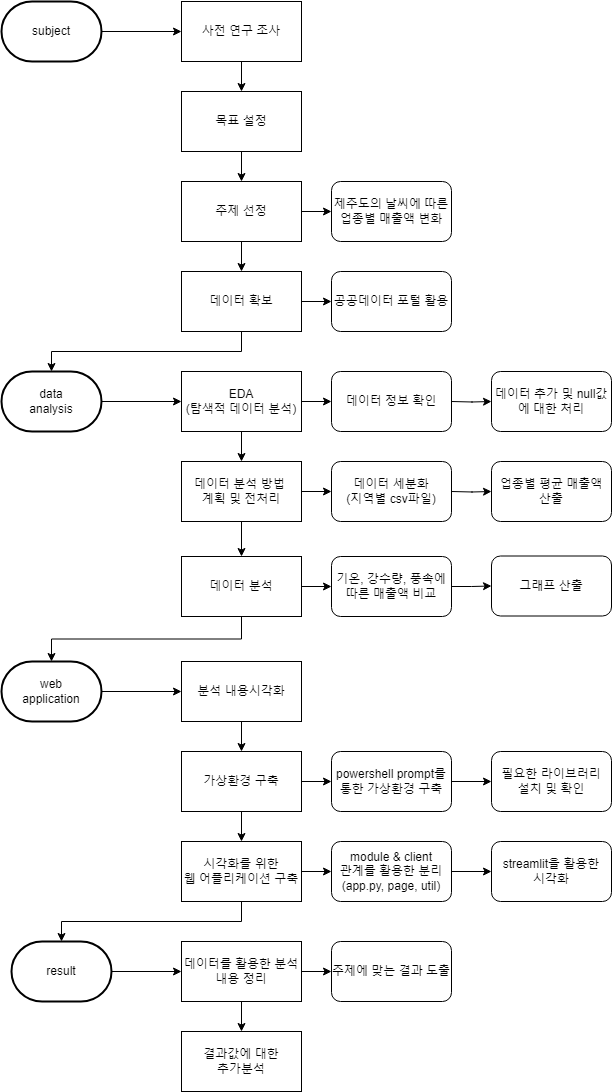

The diagram above was exported from draw.io. Its source (the exported page's mxGraphModel, read from the mxfile embedded in the PNG):
<mxGraphModel dx="1290" dy="542" grid="1" gridSize="10" guides="1" tooltips="1" connect="1" arrows="1" fold="1" page="1" pageScale="1" pageWidth="827" pageHeight="1169" math="0" shadow="0">
  <root>
    <mxCell id="0" />
    <mxCell id="1" parent="0" />
    <mxCell id="H4UR8nQkvoc4QcbfKiQq-14" value="subject" style="strokeWidth=2;html=1;shape=mxgraph.flowchart.terminator;whiteSpace=wrap;" parent="1" vertex="1">
      <mxGeometry x="70" y="40" width="100" height="60" as="geometry" />
    </mxCell>
    <mxCell id="H4UR8nQkvoc4QcbfKiQq-24" style="edgeStyle=orthogonalEdgeStyle;rounded=0;orthogonalLoop=1;jettySize=auto;html=1;exitX=0.5;exitY=1;exitDx=0;exitDy=0;entryX=0.5;entryY=0;entryDx=0;entryDy=0;" parent="1" source="H4UR8nQkvoc4QcbfKiQq-15" target="H4UR8nQkvoc4QcbfKiQq-18" edge="1">
      <mxGeometry relative="1" as="geometry" />
    </mxCell>
    <mxCell id="H4UR8nQkvoc4QcbfKiQq-15" value="사전 연구 조사" style="rounded=0;whiteSpace=wrap;html=1;" parent="1" vertex="1">
      <mxGeometry x="250" y="40" width="120" height="60" as="geometry" />
    </mxCell>
    <mxCell id="H4UR8nQkvoc4QcbfKiQq-25" style="edgeStyle=orthogonalEdgeStyle;rounded=0;orthogonalLoop=1;jettySize=auto;html=1;exitX=0.5;exitY=1;exitDx=0;exitDy=0;entryX=0.5;entryY=0;entryDx=0;entryDy=0;" parent="1" source="H4UR8nQkvoc4QcbfKiQq-18" target="H4UR8nQkvoc4QcbfKiQq-19" edge="1">
      <mxGeometry relative="1" as="geometry" />
    </mxCell>
    <mxCell id="H4UR8nQkvoc4QcbfKiQq-18" value="목표 설정" style="rounded=0;whiteSpace=wrap;html=1;" parent="1" vertex="1">
      <mxGeometry x="250" y="130" width="120" height="60" as="geometry" />
    </mxCell>
    <mxCell id="H4UR8nQkvoc4QcbfKiQq-40" style="edgeStyle=orthogonalEdgeStyle;rounded=0;orthogonalLoop=1;jettySize=auto;html=1;exitX=0.5;exitY=1;exitDx=0;exitDy=0;entryX=0.5;entryY=0;entryDx=0;entryDy=0;" parent="1" source="H4UR8nQkvoc4QcbfKiQq-19" target="H4UR8nQkvoc4QcbfKiQq-39" edge="1">
      <mxGeometry relative="1" as="geometry" />
    </mxCell>
    <mxCell id="H4UR8nQkvoc4QcbfKiQq-42" style="edgeStyle=orthogonalEdgeStyle;rounded=0;orthogonalLoop=1;jettySize=auto;html=1;exitX=1;exitY=0.5;exitDx=0;exitDy=0;entryX=0;entryY=0.5;entryDx=0;entryDy=0;" parent="1" source="H4UR8nQkvoc4QcbfKiQq-19" edge="1">
      <mxGeometry relative="1" as="geometry">
        <mxPoint x="400" y="250" as="targetPoint" />
      </mxGeometry>
    </mxCell>
    <mxCell id="H4UR8nQkvoc4QcbfKiQq-19" value="주제 선정" style="rounded=0;whiteSpace=wrap;html=1;" parent="1" vertex="1">
      <mxGeometry x="250" y="220" width="120" height="60" as="geometry" />
    </mxCell>
    <mxCell id="H4UR8nQkvoc4QcbfKiQq-21" value="" style="endArrow=classic;html=1;rounded=0;exitX=1;exitY=0.5;exitDx=0;exitDy=0;exitPerimeter=0;entryX=0;entryY=0.5;entryDx=0;entryDy=0;" parent="1" source="H4UR8nQkvoc4QcbfKiQq-14" target="H4UR8nQkvoc4QcbfKiQq-15" edge="1">
      <mxGeometry width="50" height="50" relative="1" as="geometry">
        <mxPoint x="420" y="210" as="sourcePoint" />
        <mxPoint x="470" y="160" as="targetPoint" />
      </mxGeometry>
    </mxCell>
    <mxCell id="H4UR8nQkvoc4QcbfKiQq-33" style="edgeStyle=orthogonalEdgeStyle;rounded=0;orthogonalLoop=1;jettySize=auto;html=1;exitX=1;exitY=0.5;exitDx=0;exitDy=0;entryX=0;entryY=0.5;entryDx=0;entryDy=0;" parent="1" source="H4UR8nQkvoc4QcbfKiQq-22" edge="1">
      <mxGeometry relative="1" as="geometry">
        <mxPoint x="400" y="440" as="targetPoint" />
      </mxGeometry>
    </mxCell>
    <mxCell id="H4UR8nQkvoc4QcbfKiQq-49" style="edgeStyle=orthogonalEdgeStyle;rounded=0;orthogonalLoop=1;jettySize=auto;html=1;exitX=0.5;exitY=1;exitDx=0;exitDy=0;entryX=0.5;entryY=0;entryDx=0;entryDy=0;" parent="1" source="H4UR8nQkvoc4QcbfKiQq-22" target="H4UR8nQkvoc4QcbfKiQq-36" edge="1">
      <mxGeometry relative="1" as="geometry" />
    </mxCell>
    <mxCell id="H4UR8nQkvoc4QcbfKiQq-22" value="EDA&lt;br&gt;(탐색적 데이터 분석)" style="rounded=0;whiteSpace=wrap;html=1;" parent="1" vertex="1">
      <mxGeometry x="250" y="410" width="120" height="60" as="geometry" />
    </mxCell>
    <mxCell id="H4UR8nQkvoc4QcbfKiQq-28" style="edgeStyle=orthogonalEdgeStyle;rounded=0;orthogonalLoop=1;jettySize=auto;html=1;exitX=1;exitY=0.5;exitDx=0;exitDy=0;exitPerimeter=0;entryX=0;entryY=0.5;entryDx=0;entryDy=0;" parent="1" source="H4UR8nQkvoc4QcbfKiQq-26" target="H4UR8nQkvoc4QcbfKiQq-22" edge="1">
      <mxGeometry relative="1" as="geometry" />
    </mxCell>
    <mxCell id="H4UR8nQkvoc4QcbfKiQq-26" value="&lt;p style=&quot;margin-top: 0pt; margin-bottom: 0pt; margin-left: 0in; direction: ltr; unicode-bidi: embed;&quot;&gt;data&lt;br/&gt;analysis&lt;/p&gt;" style="strokeWidth=2;html=1;shape=mxgraph.flowchart.terminator;whiteSpace=wrap;" parent="1" vertex="1">
      <mxGeometry x="70" y="410" width="100" height="60" as="geometry" />
    </mxCell>
    <mxCell id="H4UR8nQkvoc4QcbfKiQq-34" style="edgeStyle=orthogonalEdgeStyle;rounded=0;orthogonalLoop=1;jettySize=auto;html=1;exitX=1;exitY=0.5;exitDx=0;exitDy=0;entryX=0;entryY=0.5;entryDx=0;entryDy=0;" parent="1" edge="1">
      <mxGeometry relative="1" as="geometry">
        <mxPoint x="520" y="440" as="sourcePoint" />
        <mxPoint x="560" y="440" as="targetPoint" />
      </mxGeometry>
    </mxCell>
    <mxCell id="H4UR8nQkvoc4QcbfKiQq-48" style="edgeStyle=orthogonalEdgeStyle;rounded=0;orthogonalLoop=1;jettySize=auto;html=1;exitX=1;exitY=0.5;exitDx=0;exitDy=0;entryX=0;entryY=0.5;entryDx=0;entryDy=0;" parent="1" source="H4UR8nQkvoc4QcbfKiQq-36" edge="1">
      <mxGeometry relative="1" as="geometry">
        <mxPoint x="400" y="530" as="targetPoint" />
      </mxGeometry>
    </mxCell>
    <mxCell id="H4UR8nQkvoc4QcbfKiQq-64" style="edgeStyle=orthogonalEdgeStyle;rounded=0;orthogonalLoop=1;jettySize=auto;html=1;exitX=0.5;exitY=1;exitDx=0;exitDy=0;entryX=0.5;entryY=0;entryDx=0;entryDy=0;entryPerimeter=0;" parent="1" source="H4UR8nQkvoc4QcbfKiQq-36" edge="1">
      <mxGeometry relative="1" as="geometry">
        <mxPoint x="310" y="595" as="targetPoint" />
      </mxGeometry>
    </mxCell>
    <mxCell id="H4UR8nQkvoc4QcbfKiQq-36" value="데이터 분석 방법&amp;nbsp;&lt;br&gt;계획 및 전처리" style="rounded=0;whiteSpace=wrap;html=1;" parent="1" vertex="1">
      <mxGeometry x="250" y="500" width="120" height="60" as="geometry" />
    </mxCell>
    <mxCell id="H4UR8nQkvoc4QcbfKiQq-44" style="edgeStyle=orthogonalEdgeStyle;rounded=0;orthogonalLoop=1;jettySize=auto;html=1;exitX=1;exitY=0.5;exitDx=0;exitDy=0;entryX=0;entryY=0.5;entryDx=0;entryDy=0;" parent="1" source="H4UR8nQkvoc4QcbfKiQq-39" edge="1">
      <mxGeometry relative="1" as="geometry">
        <mxPoint x="400" y="340" as="targetPoint" />
      </mxGeometry>
    </mxCell>
    <mxCell id="H4UR8nQkvoc4QcbfKiQq-116" style="edgeStyle=orthogonalEdgeStyle;rounded=0;orthogonalLoop=1;jettySize=auto;html=1;exitX=0.5;exitY=1;exitDx=0;exitDy=0;entryX=0.5;entryY=0;entryDx=0;entryDy=0;entryPerimeter=0;" parent="1" source="H4UR8nQkvoc4QcbfKiQq-39" target="H4UR8nQkvoc4QcbfKiQq-26" edge="1">
      <mxGeometry relative="1" as="geometry" />
    </mxCell>
    <mxCell id="H4UR8nQkvoc4QcbfKiQq-39" value="데이터 확보" style="rounded=0;whiteSpace=wrap;html=1;" parent="1" vertex="1">
      <mxGeometry x="250" y="310" width="120" height="60" as="geometry" />
    </mxCell>
    <mxCell id="H4UR8nQkvoc4QcbfKiQq-52" style="edgeStyle=orthogonalEdgeStyle;rounded=0;orthogonalLoop=1;jettySize=auto;html=1;exitX=1;exitY=0.5;exitDx=0;exitDy=0;entryX=0;entryY=0.5;entryDx=0;entryDy=0;" parent="1" edge="1">
      <mxGeometry relative="1" as="geometry">
        <mxPoint x="520" y="530" as="sourcePoint" />
        <mxPoint x="560" y="530" as="targetPoint" />
      </mxGeometry>
    </mxCell>
    <mxCell id="H4UR8nQkvoc4QcbfKiQq-101" style="edgeStyle=orthogonalEdgeStyle;rounded=0;orthogonalLoop=1;jettySize=auto;html=1;exitX=1;exitY=0.5;exitDx=0;exitDy=0;exitPerimeter=0;entryX=0;entryY=0.5;entryDx=0;entryDy=0;" parent="1" source="H4UR8nQkvoc4QcbfKiQq-53" target="H4UR8nQkvoc4QcbfKiQq-100" edge="1">
      <mxGeometry relative="1" as="geometry" />
    </mxCell>
    <mxCell id="H4UR8nQkvoc4QcbfKiQq-53" value="&lt;p style=&quot;margin-top: 0pt; margin-bottom: 0pt; margin-left: 0in; direction: ltr; unicode-bidi: embed;&quot;&gt;web&lt;br/&gt;application&lt;/p&gt;" style="strokeWidth=2;html=1;shape=mxgraph.flowchart.terminator;whiteSpace=wrap;" parent="1" vertex="1">
      <mxGeometry x="70" y="700" width="100" height="60" as="geometry" />
    </mxCell>
    <mxCell id="H4UR8nQkvoc4QcbfKiQq-93" style="edgeStyle=orthogonalEdgeStyle;rounded=0;orthogonalLoop=1;jettySize=auto;html=1;exitX=1;exitY=0.5;exitDx=0;exitDy=0;entryX=0;entryY=0.5;entryDx=0;entryDy=0;" parent="1" source="H4UR8nQkvoc4QcbfKiQq-54" edge="1">
      <mxGeometry relative="1" as="geometry">
        <mxPoint x="400" y="820" as="targetPoint" />
      </mxGeometry>
    </mxCell>
    <mxCell id="H4UR8nQkvoc4QcbfKiQq-105" style="edgeStyle=orthogonalEdgeStyle;rounded=0;orthogonalLoop=1;jettySize=auto;html=1;exitX=0.5;exitY=1;exitDx=0;exitDy=0;entryX=0.5;entryY=0;entryDx=0;entryDy=0;" parent="1" source="H4UR8nQkvoc4QcbfKiQq-54" target="H4UR8nQkvoc4QcbfKiQq-104" edge="1">
      <mxGeometry relative="1" as="geometry" />
    </mxCell>
    <mxCell id="H4UR8nQkvoc4QcbfKiQq-54" value="가상환경 구축" style="rounded=0;whiteSpace=wrap;html=1;" parent="1" vertex="1">
      <mxGeometry x="250" y="790" width="120" height="60" as="geometry" />
    </mxCell>
    <mxCell id="H4UR8nQkvoc4QcbfKiQq-75" value="제주도의 날씨에 따른 업종별 매출액 변화" style="rounded=1;whiteSpace=wrap;html=1;" parent="1" vertex="1">
      <mxGeometry x="400" y="220" width="120" height="60" as="geometry" />
    </mxCell>
    <mxCell id="H4UR8nQkvoc4QcbfKiQq-77" value="데이터 추가 및 null값에 대한 처리" style="rounded=1;whiteSpace=wrap;html=1;" parent="1" vertex="1">
      <mxGeometry x="560" y="410" width="120" height="60" as="geometry" />
    </mxCell>
    <mxCell id="H4UR8nQkvoc4QcbfKiQq-78" value="업종별 평균 매출액&lt;br style=&quot;border-color: var(--border-color);&quot;&gt;산출" style="rounded=1;whiteSpace=wrap;html=1;" parent="1" vertex="1">
      <mxGeometry x="560" y="500" width="120" height="60" as="geometry" />
    </mxCell>
    <mxCell id="H4UR8nQkvoc4QcbfKiQq-80" value="공공데이터 포털 활용" style="rounded=1;whiteSpace=wrap;html=1;" parent="1" vertex="1">
      <mxGeometry x="400" y="310" width="120" height="60" as="geometry" />
    </mxCell>
    <mxCell id="H4UR8nQkvoc4QcbfKiQq-84" value="데이터 세분화&lt;br style=&quot;border-color: var(--border-color);&quot;&gt;(지역별 csv파일)" style="rounded=1;whiteSpace=wrap;html=1;" parent="1" vertex="1">
      <mxGeometry x="400" y="500" width="120" height="60" as="geometry" />
    </mxCell>
    <mxCell id="H4UR8nQkvoc4QcbfKiQq-85" value="데이터 정보 확인" style="rounded=1;whiteSpace=wrap;html=1;" parent="1" vertex="1">
      <mxGeometry x="400" y="410" width="120" height="60" as="geometry" />
    </mxCell>
    <mxCell id="H4UR8nQkvoc4QcbfKiQq-89" style="edgeStyle=orthogonalEdgeStyle;rounded=0;orthogonalLoop=1;jettySize=auto;html=1;exitX=1;exitY=0.5;exitDx=0;exitDy=0;entryX=0;entryY=0.5;entryDx=0;entryDy=0;" parent="1" source="H4UR8nQkvoc4QcbfKiQq-86" target="H4UR8nQkvoc4QcbfKiQq-88" edge="1">
      <mxGeometry relative="1" as="geometry" />
    </mxCell>
    <mxCell id="H4UR8nQkvoc4QcbfKiQq-117" style="edgeStyle=orthogonalEdgeStyle;rounded=0;orthogonalLoop=1;jettySize=auto;html=1;exitX=0.5;exitY=1;exitDx=0;exitDy=0;entryX=0.5;entryY=0;entryDx=0;entryDy=0;entryPerimeter=0;" parent="1" source="H4UR8nQkvoc4QcbfKiQq-86" target="H4UR8nQkvoc4QcbfKiQq-53" edge="1">
      <mxGeometry relative="1" as="geometry" />
    </mxCell>
    <mxCell id="H4UR8nQkvoc4QcbfKiQq-86" value="데이터 분석" style="rounded=0;whiteSpace=wrap;html=1;" parent="1" vertex="1">
      <mxGeometry x="250" y="595" width="120" height="60" as="geometry" />
    </mxCell>
    <mxCell id="H4UR8nQkvoc4QcbfKiQq-92" style="edgeStyle=orthogonalEdgeStyle;rounded=0;orthogonalLoop=1;jettySize=auto;html=1;exitX=1;exitY=0.5;exitDx=0;exitDy=0;entryX=0;entryY=0.5;entryDx=0;entryDy=0;" parent="1" source="H4UR8nQkvoc4QcbfKiQq-88" target="H4UR8nQkvoc4QcbfKiQq-90" edge="1">
      <mxGeometry relative="1" as="geometry" />
    </mxCell>
    <mxCell id="H4UR8nQkvoc4QcbfKiQq-88" value="기온, 강수량, 풍속에 따른 매출액 비교" style="rounded=1;whiteSpace=wrap;html=1;" parent="1" vertex="1">
      <mxGeometry x="400" y="595" width="120" height="60" as="geometry" />
    </mxCell>
    <mxCell id="H4UR8nQkvoc4QcbfKiQq-90" value="그래프 산출" style="rounded=1;whiteSpace=wrap;html=1;" parent="1" vertex="1">
      <mxGeometry x="560" y="594.5" width="120" height="60" as="geometry" />
    </mxCell>
    <mxCell id="H4UR8nQkvoc4QcbfKiQq-96" style="edgeStyle=orthogonalEdgeStyle;rounded=0;orthogonalLoop=1;jettySize=auto;html=1;exitX=1;exitY=0.5;exitDx=0;exitDy=0;entryX=0;entryY=0.5;entryDx=0;entryDy=0;" parent="1" source="H4UR8nQkvoc4QcbfKiQq-94" target="H4UR8nQkvoc4QcbfKiQq-95" edge="1">
      <mxGeometry relative="1" as="geometry" />
    </mxCell>
    <mxCell id="H4UR8nQkvoc4QcbfKiQq-94" value="powershell prompt를 통한 가상환경 구축" style="rounded=1;whiteSpace=wrap;html=1;" parent="1" vertex="1">
      <mxGeometry x="400" y="790" width="120" height="60" as="geometry" />
    </mxCell>
    <mxCell id="H4UR8nQkvoc4QcbfKiQq-95" value="필요한 라이브러리&lt;br&gt;설치 및 확인" style="rounded=1;whiteSpace=wrap;html=1;" parent="1" vertex="1">
      <mxGeometry x="560" y="790" width="120" height="60" as="geometry" />
    </mxCell>
    <mxCell id="H4UR8nQkvoc4QcbfKiQq-103" style="edgeStyle=orthogonalEdgeStyle;rounded=0;orthogonalLoop=1;jettySize=auto;html=1;exitX=0.5;exitY=1;exitDx=0;exitDy=0;entryX=0.5;entryY=0;entryDx=0;entryDy=0;" parent="1" source="H4UR8nQkvoc4QcbfKiQq-100" target="H4UR8nQkvoc4QcbfKiQq-54" edge="1">
      <mxGeometry relative="1" as="geometry" />
    </mxCell>
    <mxCell id="H4UR8nQkvoc4QcbfKiQq-100" value="분석 내용시각화" style="rounded=0;whiteSpace=wrap;html=1;" parent="1" vertex="1">
      <mxGeometry x="250" y="700" width="120" height="60" as="geometry" />
    </mxCell>
    <mxCell id="H4UR8nQkvoc4QcbfKiQq-107" style="edgeStyle=orthogonalEdgeStyle;rounded=0;orthogonalLoop=1;jettySize=auto;html=1;exitX=1;exitY=0.5;exitDx=0;exitDy=0;entryX=0;entryY=0.5;entryDx=0;entryDy=0;" parent="1" source="H4UR8nQkvoc4QcbfKiQq-104" target="H4UR8nQkvoc4QcbfKiQq-106" edge="1">
      <mxGeometry relative="1" as="geometry" />
    </mxCell>
    <mxCell id="H4UR8nQkvoc4QcbfKiQq-123" style="edgeStyle=orthogonalEdgeStyle;rounded=0;orthogonalLoop=1;jettySize=auto;html=1;exitX=0.5;exitY=1;exitDx=0;exitDy=0;entryX=0.5;entryY=0;entryDx=0;entryDy=0;entryPerimeter=0;" parent="1" source="H4UR8nQkvoc4QcbfKiQq-104" target="H4UR8nQkvoc4QcbfKiQq-111" edge="1">
      <mxGeometry relative="1" as="geometry" />
    </mxCell>
    <mxCell id="H4UR8nQkvoc4QcbfKiQq-104" value="시각화를 위한&lt;br&gt;웹 어플리케이션 구축" style="rounded=0;whiteSpace=wrap;html=1;" parent="1" vertex="1">
      <mxGeometry x="250" y="880" width="120" height="60" as="geometry" />
    </mxCell>
    <mxCell id="H4UR8nQkvoc4QcbfKiQq-109" style="edgeStyle=orthogonalEdgeStyle;rounded=0;orthogonalLoop=1;jettySize=auto;html=1;exitX=1;exitY=0.5;exitDx=0;exitDy=0;entryX=0;entryY=0.5;entryDx=0;entryDy=0;" parent="1" source="H4UR8nQkvoc4QcbfKiQq-106" target="H4UR8nQkvoc4QcbfKiQq-108" edge="1">
      <mxGeometry relative="1" as="geometry" />
    </mxCell>
    <mxCell id="H4UR8nQkvoc4QcbfKiQq-106" value="module &amp;amp; client&lt;br&gt;관계를 활용한 분리&lt;br&gt;(app.py, page, util)" style="rounded=1;whiteSpace=wrap;html=1;" parent="1" vertex="1">
      <mxGeometry x="400" y="880" width="120" height="60" as="geometry" />
    </mxCell>
    <mxCell id="H4UR8nQkvoc4QcbfKiQq-108" value="streamlit을 활용한 &lt;br&gt;시각화" style="rounded=1;whiteSpace=wrap;html=1;" parent="1" vertex="1">
      <mxGeometry x="560" y="880" width="120" height="60" as="geometry" />
    </mxCell>
    <mxCell id="H4UR8nQkvoc4QcbfKiQq-113" style="edgeStyle=orthogonalEdgeStyle;rounded=0;orthogonalLoop=1;jettySize=auto;html=1;exitX=1;exitY=0.5;exitDx=0;exitDy=0;exitPerimeter=0;entryX=0;entryY=0.5;entryDx=0;entryDy=0;" parent="1" source="H4UR8nQkvoc4QcbfKiQq-111" target="H4UR8nQkvoc4QcbfKiQq-112" edge="1">
      <mxGeometry relative="1" as="geometry" />
    </mxCell>
    <mxCell id="H4UR8nQkvoc4QcbfKiQq-111" value="&lt;p style=&quot;margin-top: 0pt; margin-bottom: 0pt; margin-left: 0in; direction: ltr; unicode-bidi: embed;&quot;&gt;result&lt;/p&gt;" style="strokeWidth=2;html=1;shape=mxgraph.flowchart.terminator;whiteSpace=wrap;" parent="1" vertex="1">
      <mxGeometry x="80" y="980" width="100" height="60" as="geometry" />
    </mxCell>
    <mxCell id="H4UR8nQkvoc4QcbfKiQq-119" style="edgeStyle=orthogonalEdgeStyle;rounded=0;orthogonalLoop=1;jettySize=auto;html=1;exitX=1;exitY=0.5;exitDx=0;exitDy=0;entryX=0;entryY=0.5;entryDx=0;entryDy=0;" parent="1" source="H4UR8nQkvoc4QcbfKiQq-112" target="H4UR8nQkvoc4QcbfKiQq-118" edge="1">
      <mxGeometry relative="1" as="geometry" />
    </mxCell>
    <mxCell id="H4UR8nQkvoc4QcbfKiQq-121" style="edgeStyle=orthogonalEdgeStyle;rounded=0;orthogonalLoop=1;jettySize=auto;html=1;exitX=0.5;exitY=1;exitDx=0;exitDy=0;" parent="1" source="H4UR8nQkvoc4QcbfKiQq-112" target="H4UR8nQkvoc4QcbfKiQq-120" edge="1">
      <mxGeometry relative="1" as="geometry" />
    </mxCell>
    <mxCell id="H4UR8nQkvoc4QcbfKiQq-112" value="데이터를 활용한 분석내용 정리" style="rounded=0;whiteSpace=wrap;html=1;" parent="1" vertex="1">
      <mxGeometry x="250" y="980" width="120" height="60" as="geometry" />
    </mxCell>
    <mxCell id="H4UR8nQkvoc4QcbfKiQq-118" value="주제에 맞는 결과 도출" style="rounded=1;whiteSpace=wrap;html=1;" parent="1" vertex="1">
      <mxGeometry x="400" y="980" width="120" height="60" as="geometry" />
    </mxCell>
    <mxCell id="H4UR8nQkvoc4QcbfKiQq-120" value="결과값에 대한 &lt;br&gt;추가분석" style="rounded=0;whiteSpace=wrap;html=1;" parent="1" vertex="1">
      <mxGeometry x="250" y="1070" width="120" height="60" as="geometry" />
    </mxCell>
  </root>
</mxGraphModel>